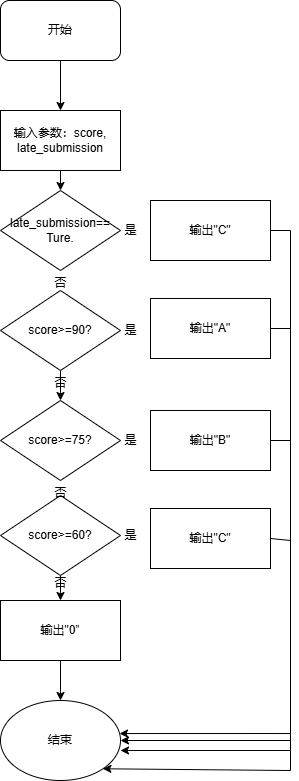

The diagram above was exported from draw.io. Its source (the exported page's mxGraphModel, read from the mxfile embedded in the PNG):
<mxGraphModel dx="706" dy="642" grid="1" gridSize="10" guides="1" tooltips="1" connect="1" arrows="1" fold="1" page="1" pageScale="1" pageWidth="827" pageHeight="1169" math="0" shadow="0">
  <root>
    <mxCell id="0" />
    <mxCell id="1" parent="0" />
    <mxCell id="Dl5b0RH2WAoEGaIO2JYY-18" style="edgeStyle=orthogonalEdgeStyle;rounded=0;orthogonalLoop=1;jettySize=auto;html=1;exitX=0.5;exitY=1;exitDx=0;exitDy=0;entryX=0.5;entryY=0;entryDx=0;entryDy=0;" edge="1" parent="1" source="Dl5b0RH2WAoEGaIO2JYY-1" target="Dl5b0RH2WAoEGaIO2JYY-2">
      <mxGeometry relative="1" as="geometry" />
    </mxCell>
    <mxCell id="Dl5b0RH2WAoEGaIO2JYY-1" value="开始" style="rounded=1;whiteSpace=wrap;html=1;" vertex="1" parent="1">
      <mxGeometry x="80" y="50" width="120" height="60" as="geometry" />
    </mxCell>
    <mxCell id="Dl5b0RH2WAoEGaIO2JYY-19" style="edgeStyle=orthogonalEdgeStyle;rounded=0;orthogonalLoop=1;jettySize=auto;html=1;exitX=0.5;exitY=1;exitDx=0;exitDy=0;entryX=0.5;entryY=0;entryDx=0;entryDy=0;" edge="1" parent="1" source="Dl5b0RH2WAoEGaIO2JYY-2" target="Dl5b0RH2WAoEGaIO2JYY-3">
      <mxGeometry relative="1" as="geometry" />
    </mxCell>
    <mxCell id="Dl5b0RH2WAoEGaIO2JYY-2" value="输入参数：score,&lt;div&gt;late_submission&lt;/div&gt;" style="rounded=0;whiteSpace=wrap;html=1;" vertex="1" parent="1">
      <mxGeometry x="80" y="160" width="120" height="60" as="geometry" />
    </mxCell>
    <mxCell id="Dl5b0RH2WAoEGaIO2JYY-3" value="late_submission==&lt;div&gt;Ture.&lt;/div&gt;" style="rhombus;whiteSpace=wrap;html=1;" vertex="1" parent="1">
      <mxGeometry x="80" y="240" width="120" height="80" as="geometry" />
    </mxCell>
    <mxCell id="Dl5b0RH2WAoEGaIO2JYY-15" value="" style="edgeStyle=orthogonalEdgeStyle;rounded=0;orthogonalLoop=1;jettySize=auto;html=1;" edge="1" parent="1" source="Dl5b0RH2WAoEGaIO2JYY-4" target="Dl5b0RH2WAoEGaIO2JYY-5">
      <mxGeometry relative="1" as="geometry" />
    </mxCell>
    <mxCell id="Dl5b0RH2WAoEGaIO2JYY-4" value="score&amp;gt;=90?" style="rhombus;whiteSpace=wrap;html=1;" vertex="1" parent="1">
      <mxGeometry x="80" y="340" width="120" height="80" as="geometry" />
    </mxCell>
    <mxCell id="Dl5b0RH2WAoEGaIO2JYY-5" value="score&amp;gt;=75?" style="rhombus;whiteSpace=wrap;html=1;" vertex="1" parent="1">
      <mxGeometry x="80" y="450" width="120" height="80" as="geometry" />
    </mxCell>
    <mxCell id="Dl5b0RH2WAoEGaIO2JYY-21" value="" style="edgeStyle=orthogonalEdgeStyle;rounded=0;orthogonalLoop=1;jettySize=auto;html=1;" edge="1" parent="1" source="Dl5b0RH2WAoEGaIO2JYY-6" target="Dl5b0RH2WAoEGaIO2JYY-20">
      <mxGeometry relative="1" as="geometry" />
    </mxCell>
    <mxCell id="Dl5b0RH2WAoEGaIO2JYY-6" value="score&amp;gt;=60?" style="rhombus;whiteSpace=wrap;html=1;" vertex="1" parent="1">
      <mxGeometry x="80" y="545" width="120" height="80" as="geometry" />
    </mxCell>
    <mxCell id="Dl5b0RH2WAoEGaIO2JYY-14" value="否" style="text;html=1;align=center;verticalAlign=middle;resizable=0;points=[];autosize=1;strokeColor=none;fillColor=none;" vertex="1" parent="1">
      <mxGeometry x="120" y="318" width="40" height="30" as="geometry" />
    </mxCell>
    <mxCell id="Dl5b0RH2WAoEGaIO2JYY-16" value="否" style="text;html=1;align=center;verticalAlign=middle;resizable=0;points=[];autosize=1;strokeColor=none;fillColor=none;" vertex="1" parent="1">
      <mxGeometry x="120" y="418" width="40" height="30" as="geometry" />
    </mxCell>
    <mxCell id="Dl5b0RH2WAoEGaIO2JYY-17" value="否" style="text;html=1;align=center;verticalAlign=middle;resizable=0;points=[];autosize=1;strokeColor=none;fillColor=none;" vertex="1" parent="1">
      <mxGeometry x="120" y="528" width="40" height="30" as="geometry" />
    </mxCell>
    <mxCell id="Dl5b0RH2WAoEGaIO2JYY-39" style="edgeStyle=orthogonalEdgeStyle;rounded=0;orthogonalLoop=1;jettySize=auto;html=1;exitX=0.5;exitY=1;exitDx=0;exitDy=0;" edge="1" parent="1" source="Dl5b0RH2WAoEGaIO2JYY-20" target="Dl5b0RH2WAoEGaIO2JYY-38">
      <mxGeometry relative="1" as="geometry" />
    </mxCell>
    <mxCell id="Dl5b0RH2WAoEGaIO2JYY-20" value="输出&quot;0”" style="rounded=0;whiteSpace=wrap;html=1;" vertex="1" parent="1">
      <mxGeometry x="80" y="650" width="120" height="60" as="geometry" />
    </mxCell>
    <mxCell id="Dl5b0RH2WAoEGaIO2JYY-22" value="否" style="text;html=1;align=center;verticalAlign=middle;resizable=0;points=[];autosize=1;strokeColor=none;fillColor=none;" vertex="1" parent="1">
      <mxGeometry x="120" y="618" width="40" height="30" as="geometry" />
    </mxCell>
    <mxCell id="Dl5b0RH2WAoEGaIO2JYY-40" style="edgeStyle=orthogonalEdgeStyle;rounded=0;orthogonalLoop=1;jettySize=auto;html=1;exitX=1;exitY=0.5;exitDx=0;exitDy=0;entryX=1;entryY=0.5;entryDx=0;entryDy=0;" edge="1" parent="1" source="Dl5b0RH2WAoEGaIO2JYY-23" target="Dl5b0RH2WAoEGaIO2JYY-38">
      <mxGeometry relative="1" as="geometry" />
    </mxCell>
    <mxCell id="Dl5b0RH2WAoEGaIO2JYY-23" value="输出&quot;C&quot;" style="rounded=0;whiteSpace=wrap;html=1;" vertex="1" parent="1">
      <mxGeometry x="230" y="250" width="120" height="60" as="geometry" />
    </mxCell>
    <mxCell id="Dl5b0RH2WAoEGaIO2JYY-24" value="输出&quot;A&quot;" style="rounded=0;whiteSpace=wrap;html=1;" vertex="1" parent="1">
      <mxGeometry x="230" y="348" width="120" height="60" as="geometry" />
    </mxCell>
    <mxCell id="Dl5b0RH2WAoEGaIO2JYY-25" value="输出&quot;B&quot;" style="rounded=0;whiteSpace=wrap;html=1;" vertex="1" parent="1">
      <mxGeometry x="230" y="460" width="120" height="60" as="geometry" />
    </mxCell>
    <mxCell id="Dl5b0RH2WAoEGaIO2JYY-26" value="输出&quot;C&quot;" style="rounded=0;whiteSpace=wrap;html=1;" vertex="1" parent="1">
      <mxGeometry x="230" y="558" width="120" height="60" as="geometry" />
    </mxCell>
    <mxCell id="Dl5b0RH2WAoEGaIO2JYY-27" value="是" style="text;html=1;align=center;verticalAlign=middle;resizable=0;points=[];autosize=1;strokeColor=none;fillColor=none;" vertex="1" parent="1">
      <mxGeometry x="190" y="265" width="40" height="30" as="geometry" />
    </mxCell>
    <mxCell id="Dl5b0RH2WAoEGaIO2JYY-28" value="是" style="text;html=1;align=center;verticalAlign=middle;resizable=0;points=[];autosize=1;strokeColor=none;fillColor=none;" vertex="1" parent="1">
      <mxGeometry x="190" y="365" width="40" height="30" as="geometry" />
    </mxCell>
    <mxCell id="Dl5b0RH2WAoEGaIO2JYY-29" value="是" style="text;html=1;align=center;verticalAlign=middle;resizable=0;points=[];autosize=1;strokeColor=none;fillColor=none;" vertex="1" parent="1">
      <mxGeometry x="190" y="475" width="40" height="30" as="geometry" />
    </mxCell>
    <mxCell id="Dl5b0RH2WAoEGaIO2JYY-30" value="是" style="text;html=1;align=center;verticalAlign=middle;resizable=0;points=[];autosize=1;strokeColor=none;fillColor=none;" vertex="1" parent="1">
      <mxGeometry x="190" y="570" width="40" height="30" as="geometry" />
    </mxCell>
    <mxCell id="Dl5b0RH2WAoEGaIO2JYY-38" value="结束" style="ellipse;whiteSpace=wrap;html=1;" vertex="1" parent="1">
      <mxGeometry x="80" y="750" width="120" height="80" as="geometry" />
    </mxCell>
    <mxCell id="Dl5b0RH2WAoEGaIO2JYY-43" style="edgeStyle=orthogonalEdgeStyle;rounded=0;orthogonalLoop=1;jettySize=auto;html=1;exitX=1;exitY=0.5;exitDx=0;exitDy=0;entryX=0.992;entryY=0.413;entryDx=0;entryDy=0;entryPerimeter=0;" edge="1" parent="1" source="Dl5b0RH2WAoEGaIO2JYY-24" target="Dl5b0RH2WAoEGaIO2JYY-38">
      <mxGeometry relative="1" as="geometry" />
    </mxCell>
    <mxCell id="Dl5b0RH2WAoEGaIO2JYY-44" style="edgeStyle=orthogonalEdgeStyle;rounded=0;orthogonalLoop=1;jettySize=auto;html=1;exitX=1;exitY=0.5;exitDx=0;exitDy=0;entryX=1;entryY=0.625;entryDx=0;entryDy=0;entryPerimeter=0;" edge="1" parent="1" source="Dl5b0RH2WAoEGaIO2JYY-25" target="Dl5b0RH2WAoEGaIO2JYY-38">
      <mxGeometry relative="1" as="geometry" />
    </mxCell>
    <mxCell id="Dl5b0RH2WAoEGaIO2JYY-46" value="" style="endArrow=none;html=1;rounded=0;exitX=1;exitY=0.5;exitDx=0;exitDy=0;" edge="1" parent="1" source="Dl5b0RH2WAoEGaIO2JYY-26">
      <mxGeometry width="50" height="50" relative="1" as="geometry">
        <mxPoint x="340" y="660" as="sourcePoint" />
        <mxPoint x="370" y="590" as="targetPoint" />
      </mxGeometry>
    </mxCell>
    <mxCell id="Dl5b0RH2WAoEGaIO2JYY-47" value="" style="endArrow=none;html=1;rounded=0;" edge="1" parent="1">
      <mxGeometry width="50" height="50" relative="1" as="geometry">
        <mxPoint x="370" y="820" as="sourcePoint" />
        <mxPoint x="370" y="800" as="targetPoint" />
      </mxGeometry>
    </mxCell>
    <mxCell id="Dl5b0RH2WAoEGaIO2JYY-48" value="" style="endArrow=classic;html=1;rounded=0;entryX=1;entryY=1;entryDx=0;entryDy=0;" edge="1" parent="1" target="Dl5b0RH2WAoEGaIO2JYY-38">
      <mxGeometry width="50" height="50" relative="1" as="geometry">
        <mxPoint x="370" y="820" as="sourcePoint" />
        <mxPoint x="390" y="610" as="targetPoint" />
      </mxGeometry>
    </mxCell>
  </root>
</mxGraphModel>